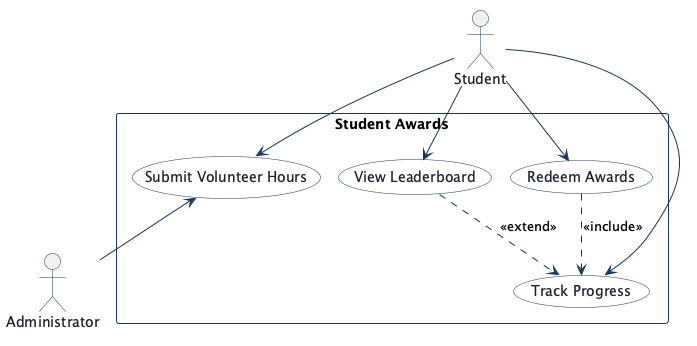

The diagram above was rendered by PlantUML. Its source (embedded in the PNG):
@startuml
!pragma layout smetana
!pragma layout smetana
skinparam shadowing false
skinparam actorBorderColor #1B365D
skinparam actorFontColor #1E232D
skinparam usecaseBackgroundColor #FFFFFF
skinparam usecaseBorderColor #1B365D
skinparam usecaseFontColor #1E232D
skinparam rectangleBorderColor #1B365D
skinparam rectangleBackgroundColor #F8FAFC
skinparam arrowColor #1B365D

actor "Student" as Student

rectangle "Student Awards" {
  usecase "Submit Volunteer Hours" as Submit_Volunteer_Hours
  usecase "Track Progress" as Track_Progress
  usecase "View Leaderboard" as View_Leaderboard
  usecase "Redeem Awards" as Redeem_Awards
}

actor "Administrator" as Administrator

Student --> Submit_Volunteer_Hours
Submit_Volunteer_Hours <-- Administrator
Student --> Track_Progress
Student --> View_Leaderboard
View_Leaderboard ..> Track_Progress : <<extend>>
Student --> Redeem_Awards
Redeem_Awards ..> Track_Progress : <<include>>

@enduml